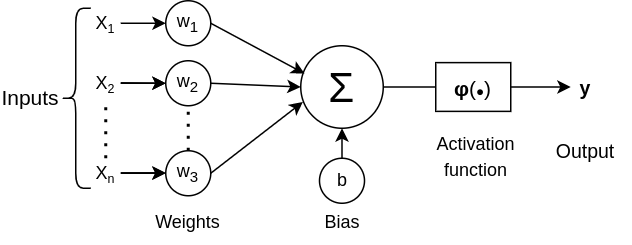

The diagram above was exported from draw.io. Its source (the exported page's mxGraphModel, read from the mxfile embedded in the PNG):
<mxGraphModel dx="677" dy="350" grid="1" gridSize="10" guides="1" tooltips="1" connect="1" arrows="1" fold="1" page="1" pageScale="1" pageWidth="850" pageHeight="1100" math="0" shadow="0">
  <root>
    <mxCell id="0" />
    <mxCell id="1" parent="0" />
    <mxCell id="UPT5nzjtzaNxbfldMlOo-1" value="w&lt;sub&gt;1&lt;/sub&gt;" style="ellipse;whiteSpace=wrap;html=1;aspect=fixed;" vertex="1" parent="1">
      <mxGeometry x="300" y="70" width="30" height="30" as="geometry" />
    </mxCell>
    <mxCell id="UPT5nzjtzaNxbfldMlOo-2" value="w&lt;sub&gt;2&lt;/sub&gt;" style="ellipse;whiteSpace=wrap;html=1;aspect=fixed;" vertex="1" parent="1">
      <mxGeometry x="300" y="110" width="30" height="30" as="geometry" />
    </mxCell>
    <mxCell id="UPT5nzjtzaNxbfldMlOo-3" value="w&lt;sub&gt;3&lt;/sub&gt;" style="ellipse;whiteSpace=wrap;html=1;aspect=fixed;" vertex="1" parent="1">
      <mxGeometry x="300" y="170" width="30" height="30" as="geometry" />
    </mxCell>
    <mxCell id="UPT5nzjtzaNxbfldMlOo-5" value="" style="endArrow=none;dashed=1;html=1;dashPattern=1 3;strokeWidth=2;rounded=0;entryX=0.5;entryY=1;entryDx=0;entryDy=0;exitX=0.5;exitY=0;exitDx=0;exitDy=0;" edge="1" parent="1" source="UPT5nzjtzaNxbfldMlOo-3" target="UPT5nzjtzaNxbfldMlOo-2">
      <mxGeometry width="50" height="50" relative="1" as="geometry">
        <mxPoint x="305" y="170" as="sourcePoint" />
        <mxPoint x="325" y="140" as="targetPoint" />
      </mxGeometry>
    </mxCell>
    <mxCell id="UPT5nzjtzaNxbfldMlOo-8" value="" style="endArrow=classic;html=1;rounded=0;entryX=0;entryY=0.5;entryDx=0;entryDy=0;exitX=1;exitY=0.5;exitDx=0;exitDy=0;" edge="1" parent="1" source="UPT5nzjtzaNxbfldMlOo-9" target="UPT5nzjtzaNxbfldMlOo-1">
      <mxGeometry width="50" height="50" relative="1" as="geometry">
        <mxPoint x="270" y="85" as="sourcePoint" />
        <mxPoint x="290" y="80" as="targetPoint" />
      </mxGeometry>
    </mxCell>
    <mxCell id="UPT5nzjtzaNxbfldMlOo-9" value="X&lt;span style=&quot;font-size: 10px;&quot;&gt;&lt;sub&gt;1&lt;/sub&gt;&lt;/span&gt;" style="text;html=1;strokeColor=none;fillColor=none;align=center;verticalAlign=middle;whiteSpace=wrap;rounded=0;" vertex="1" parent="1">
      <mxGeometry x="250" y="75" width="20" height="20" as="geometry" />
    </mxCell>
    <mxCell id="UPT5nzjtzaNxbfldMlOo-12" value="" style="endArrow=classic;html=1;rounded=0;entryX=0;entryY=0.5;entryDx=0;entryDy=0;exitX=1;exitY=0.5;exitDx=0;exitDy=0;" edge="1" parent="1" target="UPT5nzjtzaNxbfldMlOo-2">
      <mxGeometry width="50" height="50" relative="1" as="geometry">
        <mxPoint x="270" y="124.71000000000001" as="sourcePoint" />
        <mxPoint x="300" y="124.71000000000001" as="targetPoint" />
      </mxGeometry>
    </mxCell>
    <mxCell id="UPT5nzjtzaNxbfldMlOo-14" value="" style="edgeStyle=orthogonalEdgeStyle;rounded=0;orthogonalLoop=1;jettySize=auto;html=1;" edge="1" parent="1" source="UPT5nzjtzaNxbfldMlOo-13" target="UPT5nzjtzaNxbfldMlOo-2">
      <mxGeometry relative="1" as="geometry" />
    </mxCell>
    <mxCell id="UPT5nzjtzaNxbfldMlOo-13" value="X&lt;span style=&quot;font-size: 10px;&quot;&gt;&lt;sub&gt;2&lt;/sub&gt;&lt;/span&gt;" style="text;html=1;strokeColor=none;fillColor=none;align=center;verticalAlign=middle;whiteSpace=wrap;rounded=0;" vertex="1" parent="1">
      <mxGeometry x="250" y="115" width="20" height="20" as="geometry" />
    </mxCell>
    <mxCell id="UPT5nzjtzaNxbfldMlOo-15" value="" style="edgeStyle=orthogonalEdgeStyle;rounded=0;orthogonalLoop=1;jettySize=auto;html=1;entryX=0;entryY=0.5;entryDx=0;entryDy=0;" edge="1" parent="1" target="UPT5nzjtzaNxbfldMlOo-3">
      <mxGeometry relative="1" as="geometry">
        <mxPoint x="270" y="184.71857142857135" as="sourcePoint" />
        <mxPoint x="300.0000272109089" y="184.71857142857135" as="targetPoint" />
      </mxGeometry>
    </mxCell>
    <mxCell id="UPT5nzjtzaNxbfldMlOo-17" value="" style="edgeStyle=orthogonalEdgeStyle;rounded=0;orthogonalLoop=1;jettySize=auto;html=1;" edge="1" parent="1" source="UPT5nzjtzaNxbfldMlOo-16" target="UPT5nzjtzaNxbfldMlOo-3">
      <mxGeometry relative="1" as="geometry" />
    </mxCell>
    <mxCell id="UPT5nzjtzaNxbfldMlOo-16" value="X&lt;span style=&quot;font-size: 10px;&quot;&gt;&lt;sub&gt;n&lt;/sub&gt;&lt;/span&gt;" style="text;html=1;strokeColor=none;fillColor=none;align=center;verticalAlign=middle;whiteSpace=wrap;rounded=0;" vertex="1" parent="1">
      <mxGeometry x="250" y="175" width="20" height="20" as="geometry" />
    </mxCell>
    <mxCell id="UPT5nzjtzaNxbfldMlOo-18" value="&lt;div style=&quot;text-align: left;&quot;&gt;&lt;span style=&quot;font-family: arial, sans-serif; background-color: rgb(255, 255, 255);&quot;&gt;&lt;font style=&quot;font-size: 28px;&quot;&gt;Σ&lt;/font&gt;&lt;/span&gt;&lt;br&gt;&lt;/div&gt;" style="ellipse;whiteSpace=wrap;html=1;aspect=fixed;" vertex="1" parent="1">
      <mxGeometry x="390" y="100" width="55" height="55" as="geometry" />
    </mxCell>
    <mxCell id="UPT5nzjtzaNxbfldMlOo-21" value="" style="endArrow=classic;html=1;rounded=0;fontSize=28;fontColor=#000000;exitX=1;exitY=0.5;exitDx=0;exitDy=0;entryX=0.047;entryY=0.338;entryDx=0;entryDy=0;entryPerimeter=0;" edge="1" parent="1" source="UPT5nzjtzaNxbfldMlOo-1" target="UPT5nzjtzaNxbfldMlOo-18">
      <mxGeometry width="50" height="50" relative="1" as="geometry">
        <mxPoint x="375" y="125" as="sourcePoint" />
        <mxPoint x="425" y="75" as="targetPoint" />
      </mxGeometry>
    </mxCell>
    <mxCell id="UPT5nzjtzaNxbfldMlOo-23" value="" style="endArrow=classic;html=1;rounded=0;fontSize=28;fontColor=#000000;exitX=1;exitY=0.5;exitDx=0;exitDy=0;entryX=0;entryY=0.5;entryDx=0;entryDy=0;" edge="1" parent="1" source="UPT5nzjtzaNxbfldMlOo-2" target="UPT5nzjtzaNxbfldMlOo-18">
      <mxGeometry width="50" height="50" relative="1" as="geometry">
        <mxPoint x="430" y="220" as="sourcePoint" />
        <mxPoint x="480" y="170" as="targetPoint" />
      </mxGeometry>
    </mxCell>
    <mxCell id="UPT5nzjtzaNxbfldMlOo-24" value="" style="endArrow=classic;html=1;rounded=0;fontSize=28;fontColor=#000000;exitX=1;exitY=0.5;exitDx=0;exitDy=0;entryX=0.026;entryY=0.681;entryDx=0;entryDy=0;entryPerimeter=0;" edge="1" parent="1" source="UPT5nzjtzaNxbfldMlOo-3" target="UPT5nzjtzaNxbfldMlOo-18">
      <mxGeometry width="50" height="50" relative="1" as="geometry">
        <mxPoint x="430" y="220" as="sourcePoint" />
        <mxPoint x="480" y="170" as="targetPoint" />
      </mxGeometry>
    </mxCell>
    <mxCell id="UPT5nzjtzaNxbfldMlOo-25" value="" style="endArrow=classic;html=1;rounded=0;fontSize=28;fontColor=#000000;entryX=0.5;entryY=1;entryDx=0;entryDy=0;exitX=0.5;exitY=0;exitDx=0;exitDy=0;" edge="1" parent="1" source="UPT5nzjtzaNxbfldMlOo-41" target="UPT5nzjtzaNxbfldMlOo-18">
      <mxGeometry width="50" height="50" relative="1" as="geometry">
        <mxPoint x="417.72" y="184.41999999999996" as="sourcePoint" />
        <mxPoint x="480" y="170" as="targetPoint" />
      </mxGeometry>
    </mxCell>
    <mxCell id="UPT5nzjtzaNxbfldMlOo-28" value="" style="endArrow=none;html=1;rounded=0;fontSize=15;fontColor=#000000;exitX=1;exitY=0.5;exitDx=0;exitDy=0;" edge="1" parent="1" source="UPT5nzjtzaNxbfldMlOo-18" target="UPT5nzjtzaNxbfldMlOo-29">
      <mxGeometry width="50" height="50" relative="1" as="geometry">
        <mxPoint x="430" y="220" as="sourcePoint" />
        <mxPoint x="490" y="128" as="targetPoint" />
      </mxGeometry>
    </mxCell>
    <mxCell id="UPT5nzjtzaNxbfldMlOo-37" style="edgeStyle=orthogonalEdgeStyle;rounded=0;orthogonalLoop=1;jettySize=auto;html=1;fontSize=13;fontColor=#000000;entryX=0;entryY=0.5;entryDx=0;entryDy=0;" edge="1" parent="1" source="UPT5nzjtzaNxbfldMlOo-29" target="UPT5nzjtzaNxbfldMlOo-38">
      <mxGeometry relative="1" as="geometry">
        <mxPoint x="570" y="127.5" as="targetPoint" />
      </mxGeometry>
    </mxCell>
    <mxCell id="UPT5nzjtzaNxbfldMlOo-29" value="&lt;div style=&quot;text-align: left;&quot;&gt;&lt;font style=&quot;&quot; face=&quot;arial, sans-serif&quot;&gt;&lt;span style=&quot;font-size: 14px;&quot;&gt;&lt;b&gt;φ&lt;/b&gt;(&lt;/span&gt;&lt;font style=&quot;font-size: 9px;&quot;&gt;●&lt;/font&gt;&lt;/font&gt;&lt;span style=&quot;font-family: arial, sans-serif; font-size: 14px;&quot;&gt;)&lt;/span&gt;&lt;/div&gt;" style="rounded=0;whiteSpace=wrap;html=1;labelBackgroundColor=#FFFFFF;fontSize=15;fontColor=#000000;" vertex="1" parent="1">
      <mxGeometry x="480" y="111.25" width="50" height="32.5" as="geometry" />
    </mxCell>
    <mxCell id="UPT5nzjtzaNxbfldMlOo-30" value="" style="endArrow=none;dashed=1;html=1;dashPattern=1 3;strokeWidth=2;rounded=0;entryX=0.5;entryY=1;entryDx=0;entryDy=0;exitX=0.5;exitY=0;exitDx=0;exitDy=0;" edge="1" parent="1" source="UPT5nzjtzaNxbfldMlOo-16" target="UPT5nzjtzaNxbfldMlOo-13">
      <mxGeometry width="50" height="50" relative="1" as="geometry">
        <mxPoint x="259.71" y="173.75" as="sourcePoint" />
        <mxPoint x="259.71" y="143.75" as="targetPoint" />
      </mxGeometry>
    </mxCell>
    <mxCell id="UPT5nzjtzaNxbfldMlOo-31" value="" style="shape=curlyBracket;whiteSpace=wrap;html=1;rounded=1;labelBackgroundColor=#FFFFFF;fontSize=9;fontColor=#000000;" vertex="1" parent="1">
      <mxGeometry x="230" y="75" width="20" height="120" as="geometry" />
    </mxCell>
    <mxCell id="UPT5nzjtzaNxbfldMlOo-32" value="&lt;font style=&quot;font-size: 14px;&quot;&gt;Inputs&lt;/font&gt;" style="text;html=1;strokeColor=none;fillColor=none;align=center;verticalAlign=middle;whiteSpace=wrap;rounded=0;labelBackgroundColor=#FFFFFF;fontSize=9;fontColor=#000000;" vertex="1" parent="1">
      <mxGeometry x="190" y="120" width="40" height="30" as="geometry" />
    </mxCell>
    <mxCell id="UPT5nzjtzaNxbfldMlOo-33" value="&lt;font style=&quot;font-size: 12px;&quot;&gt;Weights&lt;/font&gt;" style="text;html=1;strokeColor=none;fillColor=none;align=center;verticalAlign=middle;whiteSpace=wrap;rounded=0;labelBackgroundColor=#FFFFFF;fontSize=14;fontColor=#000000;" vertex="1" parent="1">
      <mxGeometry x="285" y="202" width="60" height="30" as="geometry" />
    </mxCell>
    <mxCell id="UPT5nzjtzaNxbfldMlOo-34" value="&lt;font style=&quot;font-size: 12px;&quot;&gt;Bias&lt;/font&gt;" style="text;html=1;strokeColor=none;fillColor=none;align=center;verticalAlign=middle;whiteSpace=wrap;rounded=0;labelBackgroundColor=#FFFFFF;fontSize=14;fontColor=#000000;" vertex="1" parent="1">
      <mxGeometry x="387.5" y="202" width="60" height="30" as="geometry" />
    </mxCell>
    <mxCell id="UPT5nzjtzaNxbfldMlOo-35" value="&lt;font style=&quot;font-size: 12px;&quot;&gt;Activation function&lt;br&gt;&lt;/font&gt;" style="text;html=1;strokeColor=none;fillColor=none;align=center;verticalAlign=middle;whiteSpace=wrap;rounded=0;labelBackgroundColor=#FFFFFF;fontSize=14;fontColor=#000000;" vertex="1" parent="1">
      <mxGeometry x="477" y="153" width="60" height="41" as="geometry" />
    </mxCell>
    <mxCell id="UPT5nzjtzaNxbfldMlOo-38" value="&lt;b&gt;y&lt;/b&gt;" style="text;html=1;strokeColor=none;fillColor=none;align=center;verticalAlign=middle;whiteSpace=wrap;rounded=0;labelBackgroundColor=#FFFFFF;fontSize=13;fontColor=#000000;" vertex="1" parent="1">
      <mxGeometry x="570" y="118.75" width="20" height="17.5" as="geometry" />
    </mxCell>
    <mxCell id="UPT5nzjtzaNxbfldMlOo-39" value="Output" style="text;html=1;strokeColor=none;fillColor=none;align=center;verticalAlign=middle;whiteSpace=wrap;rounded=0;labelBackgroundColor=#FFFFFF;fontSize=13;fontColor=#000000;" vertex="1" parent="1">
      <mxGeometry x="550" y="155" width="60" height="30" as="geometry" />
    </mxCell>
    <mxCell id="UPT5nzjtzaNxbfldMlOo-41" value="b" style="ellipse;whiteSpace=wrap;html=1;aspect=fixed;" vertex="1" parent="1">
      <mxGeometry x="402.5" y="175" width="30" height="30" as="geometry" />
    </mxCell>
  </root>
</mxGraphModel>